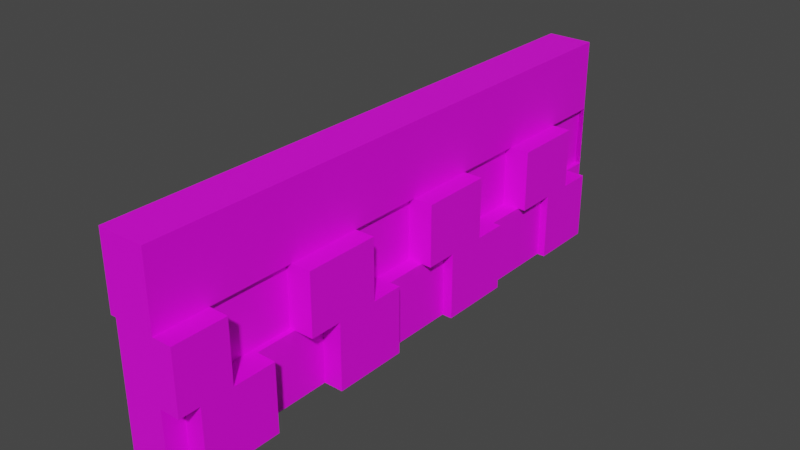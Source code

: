 # Source: BridgeFency2.blend  (saved by Blender 3.6.11; exported with 4.5.12 LTS)
import bpy
from mathutils import Matrix  # noqa: F401  (used for matrix-valued properties, if any)

bpy.ops.wm.read_factory_settings(use_empty=True)
scene = bpy.context.scene
scene.name = 'Scene'

# ---- collections
col_collection = bpy.data.collections.new('Collection'); scene.collection.children.link(col_collection)

# ---- images (referenced by path relative to the original .blend; pixels are not part of the script)
import os
ASSET_DIR = os.environ.get("B2B_ASSET_DIR", "")  # directory of the original .blend (textures are referenced by path, not embedded)
HERE = os.path.dirname(os.path.abspath(__file__))  # packed textures are extracted next to this script under _unpacked/

def load_image(name, relpath, width, height, colorspace="sRGB"):
    """Load a texture the original file referenced (path relative to the .blend, or extracted next to this script)."""
    p = next((c for c in (os.path.join(HERE, relpath), os.path.join(ASSET_DIR, relpath)) if relpath and os.path.exists(c)), "")
    if p:
        img = bpy.data.images.load(p, check_existing=True)
        img.name = name
    else:  # same state as the original file: an image datablock whose file is absent (Cycles renders it pink)
        img = bpy.data.images.new(name, width, height)
        img.source = "FILE"
        img.filepath = "//" + (relpath or name)
    img.colorspace_settings.name = colorspace
    return img
img_bridgefency_png_001 = load_image('BridgeFency.png.001', 'BridgeFency.png', 1024, 1024, 'sRGB')

# ---- materials (node trees are filled in below, after node groups)
mat_x = bpy.data.materials.new('材质')
mat_x.use_transparent_shadow = False

# ---- material node trees
mat_x.use_nodes = True; mat_x.node_tree.nodes.clear()
_N = mat_x.node_tree.nodes; _L = mat_x.node_tree.links
n0 = _N.new('ShaderNodeBsdfPrincipled'); n0.name = '原理化BSDF'; n0.location = (10, 300)
n0.distribution = 'GGX'
n0.subsurface_method = 'RANDOM_WALK_SKIN'
n0.inputs[3].default_value = 1.45
n0.inputs[27].default_value = (0.0, 0.0, 0.0, 1.0)
n0.inputs[28].default_value = 1.0
n1 = _N.new('ShaderNodeOutputMaterial'); n1.name = '材质输出'; n1.location = (300, 300)
n2 = _N.new('ShaderNodeTexImage'); n2.name = '图像纹理'; n2.location = (-338, 73)
n2.image = img_bridgefency_png_001
_L.new(n0.outputs[0], n1.inputs[0])
_L.new(n2.outputs[0], n0.inputs[0])
n1.is_active_output = True

# ---- world
world_world = bpy.data.worlds.new('World'); scene.world = world_world
world_world.use_nodes = True; world_world.node_tree.nodes.clear()
_N = world_world.node_tree.nodes; _L = world_world.node_tree.links
n0 = _N.new('ShaderNodeOutputWorld'); n0.name = 'World Output'; n0.location = (300, 300)
n1 = _N.new('ShaderNodeBackground'); n1.name = 'Background'; n1.location = (10, 300)
n1.inputs[0].default_value = (0.05088, 0.05088, 0.05088, 1.0)
_L.new(n1.outputs[0], n0.inputs[0])
n0.is_active_output = True
world_world.color = (0.05088, 0.05088, 0.05088)
world_world.use_sun_shadow = False
world_world.sun_shadow_jitter_overblur = 0.0

# ---- meshes
me_x = bpy.data.meshes.new('立方体')
me_x.from_pydata([(-1.0, -1.0, -1.0), (-1.0, -1.0, 1.0), (-1.0, 1.0, -1.0), (-1.0, 1.0, 1.0), (1.0, -1.0, -1.0), (1.0, -1.0, 1.0), (1.0, 1.0, -1.0), (1.0, 1.0, 1.0), (-1.0, -0.2849, -1.0), (-1.0, -0.2849, 1.0), (1.0, -0.2849, -1.0), (1.0, -0.2849, 1.0), (-1.0, -1.0, -0.815), (-1.0, 1.0, -0.815), (1.0, 1.0, -0.815), (1.0, -1.0, -0.815), (1.0, -0.2849, -0.815), (-1.0, -0.2849, -0.815), (-1.0, -1.0, -0.5194), (-1.0, 1.0, -0.5194), (1.0, 1.0, -0.5194), (1.0, -1.0, -0.5194), (1.0, -0.2849, -0.5194), (-1.0, -0.2849, -0.5194), (-1.0, -1.0, -0.2555), (-1.0, 1.0, -0.2555), (1.0, 1.0, -0.2555), (1.0, -1.0, -0.2555), (1.0, -0.2849, -0.2555), (-1.0, -0.2849, -0.2555), (-1.0, -1.0, 0.01064), (-1.0, 1.0, 0.01064), (1.0, 1.0, 0.01064), (1.0, -1.0, 0.01064), (1.0, -0.2849, 0.01064), (-1.0, -0.2849, 0.01064), (-1.0, -1.0, 0.2681), (-1.0, 1.0, 0.2681), (1.0, 1.0, 0.2681), (1.0, -1.0, 0.2681), (1.0, -0.2849, 0.2681), (-1.0, -0.2849, 0.2681), (-1.0, -1.0, 0.5298), (-1.0, 1.0, 0.5298), (1.0, 1.0, 0.5298), (1.0, -1.0, 0.5298), (1.0, -0.2849, 0.5298), (-1.0, -0.2849, 0.5298), (-1.0, -1.0, 0.7895), (-1.0, 1.0, 0.7895), (1.0, 1.0, 0.7895), (1.0, -1.0, 0.7895), (1.0, -0.2849, 0.7895), (-1.0, -0.2849, 0.7895), (-1.0, 0.3254, 1.0), (1.0, 0.3254, -1.0), (-1.0, 0.3254, -1.0), (1.0, 0.3254, 1.0), (1.0, 0.3254, -0.815), (-1.0, 0.3254, -0.815), (1.0, 0.3254, -0.5194), (-1.0, 0.3254, -0.5194), (1.0, 0.3254, -0.2555), (-1.0, 0.3254, -0.2555), (1.0, 0.3254, 0.01064), (-1.0, 0.3254, 0.01064), (1.0, 0.3254, 0.2681), (-1.0, 0.3254, 0.2681), (1.0, 0.3254, 0.5298), (-1.0, 0.3254, 0.5298), (1.0, 0.3254, 0.7895), (-1.0, 0.3254, 0.7895), (-1.0, 1.0, -0.6648), (1.0, 1.0, -0.6648), (1.0, -1.0, -0.6648), (1.0, -0.2849, -0.6648), (-1.0, -0.2849, -0.6648), (-1.0, -1.0, -0.6648), (-1.0, 0.3254, -0.6648), (1.0, 0.3254, -0.6648), (-1.0, 1.0, -0.9278), (1.0, 1.0, -0.9278), (1.0, -1.0, -0.9278), (1.0, -0.2849, -0.9278), (-1.0, -0.2849, -0.9278), (-1.0, -1.0, -0.9278), (-1.0, 0.3254, -0.9278), (1.0, 0.3254, -0.9278), (-1.0, 1.0, -0.4061), (1.0, 1.0, -0.4061), (1.0, -1.0, -0.4061), (1.0, -0.2849, -0.4061), (-1.0, -0.2849, -0.4061), (-1.0, -1.0, -0.4061), (-1.0, 0.3254, -0.4061), (1.0, 0.3254, -0.4061), (-1.0, 1.0, -0.1411), (1.0, 1.0, -0.1411), (1.0, -1.0, -0.1411), (1.0, -0.2849, -0.1411), (-1.0, -0.2849, -0.1411), (-1.0, -1.0, -0.1411), (-1.0, 0.3254, -0.1411), (1.0, 0.3254, -0.1411), (-1.0, 1.0, 0.1243), (1.0, 1.0, 0.1243), (1.0, -1.0, 0.1243), (1.0, -0.2849, 0.1243), (-1.0, -0.2849, 0.1243), (-1.0, -1.0, 0.1243), (-1.0, 0.3254, 0.1243), (1.0, 0.3254, 0.1243), (-1.0, 1.0, 0.3854), (1.0, 1.0, 0.3854), (1.0, -1.0, 0.3854), (1.0, -0.2849, 0.3854), (-1.0, -0.2849, 0.3854), (-1.0, -1.0, 0.3854), (-1.0, 0.3254, 0.3854), (1.0, 0.3254, 0.3854), (-1.0, 1.0, 0.6755), (1.0, 1.0, 0.6755), (1.0, -1.0, 0.6755), (1.0, -0.2849, 0.6755), (-1.0, -0.2849, 0.6755), (-1.0, -1.0, 0.6755), (-1.0, 0.3254, 0.6755), (1.0, 0.3254, 0.6755), (-1.0, -1.0, 0.9084), (-1.0, 1.0, 0.9084), (1.0, 1.0, 0.9084), (1.0, -1.0, 0.9084), (1.0, -0.2849, 0.9084), (-1.0, -0.2849, 0.9084), (1.0, 0.3254, 0.9084), (-1.0, 0.3254, 0.9084), (-1.281, -0.2849, -1.0), (-1.281, -1.0, -1.0), (-1.281, -1.0, 0.9084), (-1.281, -1.0, 1.0), (-1.281, -0.2849, 1.0), (-1.281, -0.2849, -0.9278), (-1.281, -1.0, -0.9278), (-1.281, -1.0, -0.815), (-1.281, -0.2849, -0.6648), (-1.281, -0.2849, -0.815), (-1.281, -1.0, -0.6648), (-1.281, -1.0, -0.5194), (-1.281, -0.2849, -0.4061), (-1.281, -0.2849, -0.5194), (-1.281, -1.0, -0.4061), (-1.281, -1.0, -0.2555), (-1.281, -0.2849, -0.1411), (-1.281, -0.2849, -0.2555), (-1.281, -1.0, -0.1411), (-1.281, -1.0, 0.01064), (-1.281, -0.2849, 0.1243), (-1.281, -0.2849, 0.01064), (-1.281, -1.0, 0.1243), (-1.281, -1.0, 0.2681), (-1.281, -0.2849, 0.3854), (-1.281, -0.2849, 0.2681), (-1.281, -1.0, 0.3854), (-1.281, -1.0, 0.5298), (-1.281, -0.2849, 0.6755), (-1.281, -0.2849, 0.5298), (-1.281, -1.0, 0.6755), (-1.281, -1.0, 0.7895), (-1.281, -0.2849, 0.9084), (-1.281, -0.2849, 0.7895), (1.138, -0.2849, -0.9278), (1.138, -0.2849, -1.0), (1.138, 1.0, -0.6648), (1.138, 1.0, -0.815), (1.138, 0.3254, -0.815), (1.138, -0.2849, -0.815), (1.138, -0.2849, -0.4061), (1.138, -0.2849, -0.5194), (1.138, 0.3254, -0.5194), (1.138, 1.0, -0.1411), (1.138, 1.0, -0.2555), (1.138, 0.3254, -0.2555), (1.138, -0.2849, -0.2555), (1.138, -0.2849, 0.1243), (1.138, -0.2849, 0.01064), (1.138, 0.3254, 0.01064), (1.138, 1.0, 0.3854), (1.138, 1.0, 0.2681), (1.138, 0.3254, 0.2681), (1.138, -0.2849, 0.2681), (1.138, -0.2849, 0.6755), (1.138, -0.2849, 0.5298), (1.138, 0.3254, 0.5298), (1.138, 1.0, 0.9084), (1.138, 1.0, 0.7895), (1.138, 0.3254, 0.7895), (1.138, -0.2849, 0.7895), (1.138, 0.3254, -1.0), (1.138, 0.3254, 0.6755), (1.138, 0.3254, 0.3854), (1.138, 0.3254, 0.1243), (1.138, 0.3254, -0.1411), (1.138, 0.3254, -0.4061), (1.138, 0.3254, -0.6648), (1.138, 0.3254, -0.9278), (1.138, 0.3254, 0.9084), (1.138, 1.0, -0.9278), (1.138, 1.0, -0.4061), (1.138, 1.0, 0.1243), (1.138, 1.0, 0.6755), (0.8958, 0.3254, 1.0), (0.8958, -0.2849, 1.0), (0.8958, -0.2849, -0.6648), (0.8958, -0.2849, -0.815), (0.8958, 0.3254, -0.815), (0.8958, 0.3254, -0.5194), (0.8958, -0.2849, -0.5194), (0.8958, -0.2849, -0.1411), (0.8958, -0.2849, -0.2555), (0.8958, 0.3254, -0.2555), (0.8958, 0.3254, 0.01064), (0.8958, -0.2849, 0.01064), (0.8958, -0.2849, 0.3854), (0.8958, -0.2849, 0.2681), (0.8958, 0.3254, 0.2681), (0.8958, 0.3254, 0.5298), (0.8958, -0.2849, 0.5298), (0.8958, -0.2849, 0.9084), (0.8958, -0.2849, 0.7895), (0.8958, 0.3254, 0.7895), (0.8958, 0.3254, 0.3854), (0.8958, 0.3254, -0.1411), (0.8958, 0.3254, -0.6648), (0.8958, 0.3254, 0.9084), (1.974, -0.2849, -0.9278), (1.974, -0.2849, -1.0), (1.974, 1.0, -0.6648), (1.974, 1.0, -0.815), (1.974, 0.3254, -0.815), (1.974, -0.2849, -0.815), (1.974, -0.2849, -0.4061), (1.974, -0.2849, -0.5194), (1.974, 0.3254, -0.5194), (1.974, 1.0, -0.1411), (1.974, 1.0, -0.2555), (1.974, 0.3254, -0.2555), (1.974, -0.2849, -0.2555), (1.974, -0.2849, 0.1243), (1.974, -0.2849, 0.01064), (1.974, 0.3254, 0.01064), (1.974, 1.0, 0.3854), (1.974, 1.0, 0.2681), (1.974, 0.3254, 0.2681), (1.974, -0.2849, 0.2681), (1.974, -0.2849, 0.6755), (1.974, -0.2849, 0.5298), (1.974, 0.3254, 0.5298), (1.974, 1.0, 0.9084), (1.974, 1.0, 0.7895), (1.974, 0.3254, 0.7895), (1.974, -0.2849, 0.7895), (1.974, 0.3254, -1.0), (1.974, 0.3254, 0.6755), (1.974, 0.3254, 0.3854), (1.974, 0.3254, 0.1243), (1.974, 0.3254, -0.1411), (1.974, 0.3254, -0.4061), (1.974, 0.3254, -0.6648), (1.974, 0.3254, -0.9278), (1.974, 0.3254, 0.9084), (1.974, 1.0, -0.9278), (1.974, 1.0, -0.4061), (1.974, 1.0, 0.1243), (1.974, 1.0, 0.6755), (0.7239, 0.3254, 1.0), (0.7239, -0.2849, 1.0), (0.7239, -0.2849, -0.6648), (0.7239, -0.2849, -0.815), (0.7239, 0.3254, -0.815), (0.7239, 0.3254, -0.5194), (0.7239, -0.2849, -0.5194), (0.7239, -0.2849, -0.1411), (0.7239, -0.2849, -0.2555), (0.7239, 0.3254, -0.2555), (0.7239, 0.3254, 0.01064), (0.7239, -0.2849, 0.01064), (0.7239, -0.2849, 0.3854), (0.7239, -0.2849, 0.2681), (0.7239, 0.3254, 0.2681), (0.7239, 0.3254, 0.5298), (0.7239, -0.2849, 0.5298), (0.7239, -0.2849, 0.9084), (0.7239, -0.2849, 0.7895), (0.7239, 0.3254, 0.7895), (0.7239, 0.3254, 0.3854), (0.7239, 0.3254, -0.1411), (0.7239, 0.3254, -0.6648), (0.7239, 0.3254, 0.9084), (1.464, 1.0, 0.1243), (1.464, 1.0, 0.01064), (1.464, 0.3254, 0.01064), (1.464, 0.3254, 0.1243), (1.464, 1.0, -0.1411), (1.464, 0.3254, -0.1411), (1.577, 1.0, 0.6755), (1.577, 1.0, 0.5298), (1.577, 0.3254, 0.5298), (1.577, 0.3254, 0.6755), (1.577, 1.0, 0.3854), (1.577, 0.3254, 0.3854)], [], [(135, 54, 3, 129), (129, 3, 7, 130), (132, 11, 5, 131), (131, 5, 1, 128), (8, 10, 4, 0), (11, 9, 1, 5), (57, 54, 9, 11), (56, 55, 10, 8), (132, 52, 228, 227), (9, 133, 168, 140), (29, 92, 148, 153), (134, 70, 195, 205), (82, 15, 12, 85), (83, 16, 15, 82), (80, 13, 14, 81), (86, 59, 13, 80), (128, 1, 139, 138), (58, 79, 232, 214), (74, 21, 18, 77), (75, 22, 21, 74), (72, 19, 20, 73), (78, 61, 19, 72), (109, 36, 159, 158), (55, 87, 204, 197), (90, 27, 24, 93), (91, 28, 27, 90), (88, 25, 26, 89), (94, 63, 25, 88), (0, 85, 142, 137), (66, 119, 230, 224), (98, 33, 30, 101), (99, 34, 33, 98), (96, 31, 32, 97), (102, 65, 31, 96), (8, 0, 137, 136), (28, 91, 176, 182), (106, 39, 36, 109), (107, 40, 39, 106), (104, 37, 38, 105), (110, 67, 37, 104), (42, 125, 166, 163), (28, 62, 219, 218), (114, 45, 42, 117), (115, 46, 45, 114), (112, 43, 44, 113), (118, 69, 43, 112), (1, 9, 140, 139), (73, 79, 203, 172), (122, 51, 48, 125), (123, 52, 51, 122), (120, 49, 50, 121), (126, 71, 49, 120), (124, 53, 71, 126), (58, 16, 175, 174), (116, 47, 69, 118), (119, 113, 308, 309), (108, 41, 67, 110), (50, 130, 193, 194), (100, 35, 65, 102), (111, 64, 300, 301), (92, 29, 63, 94), (113, 119, 199, 186), (76, 23, 61, 78), (73, 20, 60, 79), (84, 17, 59, 86), (79, 58, 174, 203), (130, 7, 57, 134), (2, 6, 55, 56), (7, 3, 54, 57), (133, 9, 54, 135), (22, 60, 178, 177), (17, 76, 78, 59), (59, 78, 72, 13), (13, 72, 73, 14), (16, 75, 74, 15), (15, 74, 77, 12), (79, 60, 215, 232), (117, 42, 163, 162), (6, 81, 87, 55), (8, 84, 86, 56), (56, 86, 80, 2), (2, 80, 81, 6), (10, 83, 82, 4), (4, 82, 85, 0), (89, 26, 180, 207), (17, 84, 141, 145), (20, 89, 95, 60), (23, 92, 94, 61), (61, 94, 88, 19), (19, 88, 89, 20), (22, 91, 90, 21), (21, 90, 93, 18), (16, 83, 170, 175), (53, 124, 164, 169), (10, 55, 197, 171), (29, 100, 102, 63), (63, 102, 96, 25), (25, 96, 97, 26), (28, 99, 98, 27), (27, 98, 101, 24), (134, 57, 210, 233), (76, 17, 145, 144), (64, 103, 303, 300), (35, 108, 110, 65), (65, 110, 104, 31), (31, 104, 105, 32), (34, 107, 106, 33), (33, 106, 109, 30), (52, 123, 190, 196), (125, 48, 167, 166), (111, 105, 208, 200), (41, 116, 118, 67), (67, 118, 112, 37), (37, 112, 113, 38), (40, 115, 114, 39), (39, 114, 117, 36), (34, 99, 217, 221), (12, 77, 146, 143), (113, 44, 305, 308), (47, 124, 126, 69), (69, 126, 120, 43), (43, 120, 121, 44), (46, 123, 122, 45), (45, 122, 125, 42), (62, 28, 182, 181), (48, 128, 138, 167), (53, 133, 135, 71), (60, 95, 202, 178), (36, 117, 162, 159), (68, 46, 226, 225), (51, 131, 128, 48), (52, 132, 131, 51), (49, 129, 130, 50), (71, 135, 129, 49), (138, 139, 140, 168), (142, 143, 145, 141), (146, 147, 149, 144), (150, 151, 153, 148), (154, 155, 157, 152), (158, 159, 161, 156), (162, 163, 165, 160), (166, 167, 169, 164), (143, 146, 144, 145), (137, 142, 141, 136), (147, 150, 148, 149), (151, 154, 152, 153), (155, 158, 156, 157), (159, 162, 160, 161), (163, 166, 164, 165), (167, 138, 168, 169), (101, 30, 155, 154), (18, 93, 150, 147), (133, 53, 169, 168), (93, 24, 151, 150), (35, 100, 152, 157), (124, 47, 165, 164), (77, 18, 147, 146), (24, 101, 154, 151), (84, 8, 136, 141), (116, 41, 161, 160), (85, 12, 143, 142), (41, 108, 156, 161), (108, 35, 157, 156), (30, 109, 158, 155), (100, 29, 153, 152), (47, 116, 160, 165), (23, 76, 144, 149), (92, 23, 149, 148), (201, 181, 245, 265), (187, 186, 250, 251), (198, 209, 273, 262), (185, 200, 264, 249), (182, 176, 240, 246), (184, 185, 249, 248), (199, 188, 252, 263), (207, 180, 244, 271), (183, 184, 248, 247), (196, 190, 254, 260), (192, 198, 262, 256), (181, 182, 246, 245), (209, 194, 258, 273), (204, 206, 270, 268), (180, 179, 243, 244), (186, 199, 263, 250), (68, 127, 198, 192), (127, 121, 209, 198), (38, 113, 186, 187), (87, 81, 206, 204), (123, 46, 191, 190), (105, 38, 187, 208), (119, 66, 188, 199), (83, 10, 171, 170), (70, 52, 196, 195), (95, 89, 207, 202), (26, 97, 179, 180), (40, 107, 183, 189), (130, 134, 205, 193), (64, 111, 200, 185), (107, 34, 184, 183), (46, 68, 192, 191), (66, 40, 189, 188), (97, 103, 201, 179), (103, 62, 181, 201), (14, 73, 172, 173), (121, 50, 194, 209), (91, 22, 177, 176), (34, 64, 185, 184), (81, 14, 173, 206), (219, 231, 295, 283), (231, 220, 284, 295), (218, 219, 283, 282), (224, 230, 294, 288), (221, 217, 281, 285), (217, 218, 282, 281), (233, 210, 274, 297), (228, 229, 293, 292), (57, 11, 211, 210), (46, 115, 222, 226), (40, 66, 224, 223), (75, 16, 213, 212), (60, 22, 216, 215), (22, 75, 212, 216), (103, 64, 220, 231), (70, 134, 233, 229), (52, 70, 229, 228), (62, 103, 231, 219), (99, 28, 218, 217), (64, 34, 221, 220), (11, 132, 227, 211), (16, 58, 214, 213), (119, 68, 225, 230), (115, 40, 223, 222), (268, 238, 239, 234), (266, 245, 246, 240), (264, 252, 253, 247), (262, 259, 260, 254), (273, 258, 259, 262), (272, 251, 252, 264), (271, 244, 245, 266), (270, 237, 238, 268), (237, 236, 267, 238), (261, 268, 234, 235), (242, 266, 240, 241), (244, 243, 265, 245), (249, 264, 247, 248), (251, 250, 263, 252), (256, 262, 254, 255), (258, 257, 269, 259), (188, 189, 253, 252), (202, 207, 271, 266), (178, 202, 266, 242), (193, 205, 269, 257), (190, 191, 255, 254), (203, 174, 238, 267), (191, 192, 256, 255), (179, 201, 265, 243), (197, 204, 268, 261), (194, 193, 257, 258), (208, 187, 251, 272), (170, 171, 235, 234), (205, 195, 259, 269), (195, 196, 260, 259), (189, 183, 247, 253), (173, 172, 236, 237), (172, 203, 267, 236), (171, 197, 261, 235), (174, 175, 239, 238), (206, 173, 237, 270), (200, 208, 272, 264), (176, 177, 241, 240), (175, 170, 234, 239), (177, 178, 242, 241), (297, 274, 275, 291), (296, 279, 280, 276), (295, 284, 285, 281), (294, 289, 290, 286), (278, 296, 276, 277), (283, 295, 281, 282), (288, 294, 286, 287), (293, 297, 291, 292), (220, 221, 285, 284), (214, 232, 296, 278), (222, 223, 287, 286), (226, 222, 286, 290), (210, 211, 275, 274), (229, 233, 297, 293), (223, 224, 288, 287), (230, 225, 289, 294), (212, 213, 277, 276), (216, 212, 276, 280), (225, 226, 290, 289), (213, 214, 278, 277), (232, 215, 279, 296), (227, 228, 292, 291), (211, 227, 291, 275), (215, 216, 280, 279), (302, 299, 300, 303), (299, 298, 301, 300), (97, 32, 299, 302), (103, 97, 302, 303), (105, 111, 301, 298), (32, 105, 298, 299), (308, 305, 306, 309), (305, 304, 307, 306), (121, 127, 307, 304), (127, 68, 306, 307), (68, 119, 309, 306), (44, 121, 304, 305)])
_uv = me_x.uv_layers.new(name='UV 贴图')
_uv.uv.foreach_set('vector', [0.959, -0.2278, 1.005, -0.2278, 1.005, -0.229, 0.959, -0.229, 0.959, -0.229, 1.005, -0.229, 1.005, 0.02096, 0.959, 0.02096, 0.959, 0.6522, 1.005, 0.6522, 1.005, 1.004, 0.959, 1.004, 0.959, 1.004, 1.005, 1.004, 1.005, 0.7746, 0.959, 0.7746, -0.2423, 0.3445, 0.007716, 0.6522, 0.007716, 1.004, -0.2423, 0.5246, 1.005, 0.6522, 1.255, 0.3445, 1.255, 0.5246, 1.005, 1.004, 1.005, 0.3524, 1.255, 0.1908, 1.255, 0.3445, 1.005, 0.6522, -0.2423, 0.1908, 0.007716, 0.3524, 0.007716, 0.6522, -0.2423, 0.3445, 0.959, 0.6522, 0.8997, 0.6522, 0.8997, 0.6522, 0.959, 0.6522, 1.005, -0.2267, 0.959, -0.2267, 0.959, -0.2267, 1.005, -0.2267, 0.3788, -0.2267, 0.3037, -0.2267, 0.3037, -0.2267, 0.3788, -0.2267, 0.959, 0.3524, 0.8997, 0.3524, 0.8997, 0.3524, 0.959, 0.3524, 0.04371, 1.004, 0.09994, 1.004, 0.09994, 0.7746, 0.04371, 0.7746, 0.04371, 0.6522, 0.09994, 0.6522, 0.09994, 1.004, 0.04371, 1.004, 0.04371, -0.229, 0.09994, -0.229, 0.09994, 0.02096, 0.04371, 0.02096, 0.04371, -0.2278, 0.09994, -0.2278, 0.09994, -0.229, 0.04371, -0.229, 0.959, 0.7746, 1.005, 0.7746, 1.005, 0.7746, 0.959, 0.7746, 0.09994, 0.3524, 0.1748, 0.3524, 0.1748, 0.3524, 0.09994, 0.3524, 0.1748, 1.004, 0.2473, 1.004, 0.2473, 0.7746, 0.1748, 0.7746, 0.1748, 0.6522, 0.2473, 0.6522, 0.2473, 1.004, 0.1748, 1.004, 0.1748, -0.229, 0.2473, -0.229, 0.2473, 0.02096, 0.1748, 0.02096, 0.1748, -0.2278, 0.2473, -0.2278, 0.2473, -0.229, 0.1748, -0.229, 0.5681, 0.7746, 0.6398, 0.7746, 0.6398, 0.7746, 0.5681, 0.7746, 0.007716, 0.3524, 0.04371, 0.3524, 0.04371, 0.3524, 0.007716, 0.3524, 0.3037, 1.004, 0.3788, 1.004, 0.3788, 0.7746, 0.3037, 0.7746, 0.3037, 0.6522, 0.3788, 0.6522, 0.3788, 1.004, 0.3037, 1.004, 0.3037, -0.229, 0.3788, -0.229, 0.3788, 0.02096, 0.3037, 0.02096, 0.3037, -0.2278, 0.3788, -0.2278, 0.3788, -0.229, 0.3037, -0.229, 0.007716, 0.7746, 0.04371, 0.7746, 0.04371, 0.7746, 0.007716, 0.7746, 0.6398, 0.3524, 0.6983, 0.3524, 0.6983, 0.3524, 0.6398, 0.3524, 0.4359, 1.004, 0.5115, 1.004, 0.5115, 0.7746, 0.4359, 0.7746, 0.4359, 0.6522, 0.5115, 0.6522, 0.5115, 1.004, 0.4359, 1.004, 0.4359, -0.229, 0.5115, -0.229, 0.5115, 0.02096, 0.4359, 0.02096, 0.4359, -0.2278, 0.5115, -0.2278, 0.5115, -0.229, 0.4359, -0.229, -0.2423, 0.3445, -0.2423, 0.5246, -0.2423, 0.5246, -0.2423, 0.3445, 0.3788, 0.6522, 0.3037, 0.6522, 0.3037, 0.6522, 0.3788, 0.6522, 0.5681, 1.004, 0.6398, 1.004, 0.6398, 0.7746, 0.5681, 0.7746, 0.5681, 0.6522, 0.6398, 0.6522, 0.6398, 1.004, 0.5681, 1.004, 0.5681, -0.229, 0.6398, -0.229, 0.6398, 0.02096, 0.5681, 0.02096, 0.5681, -0.2278, 0.6398, -0.2278, 0.6398, -0.229, 0.5681, -0.229, 0.7702, 0.7746, 0.8429, 0.7746, 0.8429, 0.7746, 0.7702, 0.7746, 0.3788, 0.6522, 0.3788, 0.3524, 0.3788, 0.3524, 0.3788, 0.6522, 0.6983, 1.004, 0.7702, 1.004, 0.7702, 0.7746, 0.6983, 0.7746, 0.6983, 0.6522, 0.7702, 0.6522, 0.7702, 1.004, 0.6983, 1.004, 0.6983, -0.229, 0.7702, -0.229, 0.7702, 0.02096, 0.6983, 0.02096, 0.6983, -0.2278, 0.7702, -0.2278, 0.7702, -0.229, 0.6983, -0.229, 1.255, 0.5246, 1.255, 0.3445, 1.255, 0.3445, 1.255, 0.5246, 0.1748, 0.02096, 0.1748, 0.3524, 0.1748, 0.3524, 0.1748, 0.02096, 0.8429, 1.004, 0.8997, 1.004, 0.8997, 0.7746, 0.8429, 0.7746, 0.8429, 0.6522, 0.8997, 0.6522, 0.8997, 1.004, 0.8429, 1.004, 0.8429, -0.229, 0.8997, -0.229, 0.8997, 0.02096, 0.8429, 0.02096, 0.8429, -0.2278, 0.8997, -0.2278, 0.8997, -0.229, 0.8429, -0.229, 0.8429, -0.2267, 0.8997, -0.2267, 0.8997, -0.2278, 0.8429, -0.2278, 0.09994, 0.3524, 0.09994, 0.6522, 0.09994, 0.6522, 0.09994, 0.3524, 0.6983, -0.2267, 0.7702, -0.2267, 0.7702, -0.2278, 0.6983, -0.2278, 0.6983, 0.3524, 0.6983, 0.02096, 0.6983, 0.02096, 0.6983, 0.3524, 0.5681, -0.2267, 0.6398, -0.2267, 0.6398, -0.2278, 0.5681, -0.2278, 0.8997, 0.02096, 0.959, 0.02096, 0.959, 0.02096, 0.8997, 0.02096, 0.4359, -0.2267, 0.5115, -0.2267, 0.5115, -0.2278, 0.4359, -0.2278, 0.5681, 0.3524, 0.5115, 0.3524, 0.5115, 0.3524, 0.5681, 0.3524, 0.3037, -0.2267, 0.3788, -0.2267, 0.3788, -0.2278, 0.3037, -0.2278, 0.6983, 0.02096, 0.6983, 0.3524, 0.6983, 0.3524, 0.6983, 0.02096, 0.1748, -0.2267, 0.2473, -0.2267, 0.2473, -0.2278, 0.1748, -0.2278, 0.1748, 0.02096, 0.2473, 0.02096, 0.2473, 0.3524, 0.1748, 0.3524, 0.04371, -0.2267, 0.09994, -0.2267, 0.09994, -0.2278, 0.04371, -0.2278, 0.1748, 0.3524, 0.09994, 0.3524, 0.09994, 0.3524, 0.1748, 0.3524, 0.959, 0.02096, 1.005, 0.02096, 1.005, 0.3524, 0.959, 0.3524, -0.2423, 0.02096, 0.007716, 0.02096, 0.007716, 0.3524, -0.2423, 0.1908, 1.005, 0.02096, 1.255, 0.02096, 1.255, 0.1908, 1.005, 0.3524, 0.959, -0.2267, 1.005, -0.2267, 1.005, -0.2278, 0.959, -0.2278, 0.2473, 0.6522, 0.2473, 0.3524, 0.2473, 0.3524, 0.2473, 0.6522, 0.09994, -0.2267, 0.1748, -0.2267, 0.1748, -0.2278, 0.09994, -0.2278, 0.09994, -0.2278, 0.1748, -0.2278, 0.1748, -0.229, 0.09994, -0.229, 0.09994, -0.229, 0.1748, -0.229, 0.1748, 0.02096, 0.09994, 0.02096, 0.09994, 0.6522, 0.1748, 0.6522, 0.1748, 1.004, 0.09994, 1.004, 0.09994, 1.004, 0.1748, 1.004, 0.1748, 0.7746, 0.09994, 0.7746, 0.1748, 0.3524, 0.2473, 0.3524, 0.2473, 0.3524, 0.1748, 0.3524, 0.6983, 0.7746, 0.7702, 0.7746, 0.7702, 0.7746, 0.6983, 0.7746, 0.007716, 0.02096, 0.04371, 0.02096, 0.04371, 0.3524, 0.007716, 0.3524, 0.007716, -0.2267, 0.04371, -0.2267, 0.04371, -0.2278, 0.007716, -0.2278, 0.007716, -0.2278, 0.04371, -0.2278, 0.04371, -0.229, 0.007716, -0.229, 0.007716, -0.229, 0.04371, -0.229, 0.04371, 0.02096, 0.007716, 0.02096, 0.007716, 0.6522, 0.04371, 0.6522, 0.04371, 1.004, 0.007716, 1.004, 0.007716, 1.004, 0.04371, 1.004, 0.04371, 0.7746, 0.007716, 0.7746, 0.3037, 0.02096, 0.3788, 0.02096, 0.3788, 0.02096, 0.3037, 0.02096, 0.09994, -0.2267, 0.04371, -0.2267, 0.04371, -0.2267, 0.09994, -0.2267, 0.2473, 0.02096, 0.3037, 0.02096, 0.3037, 0.3524, 0.2473, 0.3524, 0.2473, -0.2267, 0.3037, -0.2267, 0.3037, -0.2278, 0.2473, -0.2278, 0.2473, -0.2278, 0.3037, -0.2278, 0.3037, -0.229, 0.2473, -0.229, 0.2473, -0.229, 0.3037, -0.229, 0.3037, 0.02096, 0.2473, 0.02096, 0.2473, 0.6522, 0.3037, 0.6522, 0.3037, 1.004, 0.2473, 1.004, 0.2473, 1.004, 0.3037, 1.004, 0.3037, 0.7746, 0.2473, 0.7746, 0.09994, 0.6522, 0.04371, 0.6522, 0.04371, 0.6522, 0.09994, 0.6522, 0.8997, -0.2267, 0.8429, -0.2267, 0.8429, -0.2267, 0.8997, -0.2267, 0.007716, 0.6522, 0.007716, 0.3524, 0.007716, 0.3524, 0.007716, 0.6522, 0.3788, -0.2267, 0.4359, -0.2267, 0.4359, -0.2278, 0.3788, -0.2278, 0.3788, -0.2278, 0.4359, -0.2278, 0.4359, -0.229, 0.3788, -0.229, 0.3788, -0.229, 0.4359, -0.229, 0.4359, 0.02096, 0.3788, 0.02096, 0.3788, 0.6522, 0.4359, 0.6522, 0.4359, 1.004, 0.3788, 1.004, 0.3788, 1.004, 0.4359, 1.004, 0.4359, 0.7746, 0.3788, 0.7746, 0.959, 0.3524, 1.005, 0.3524, 1.005, 0.3524, 0.959, 0.3524, 0.1748, -0.2267, 0.09994, -0.2267, 0.09994, -0.2267, 0.1748, -0.2267, 0.5115, 0.3524, 0.4359, 0.3524, 0.4359, 0.3524, 0.5115, 0.3524, 0.5115, -0.2267, 0.5681, -0.2267, 0.5681, -0.2278, 0.5115, -0.2278, 0.5115, -0.2278, 0.5681, -0.2278, 0.5681, -0.229, 0.5115, -0.229, 0.5115, -0.229, 0.5681, -0.229, 0.5681, 0.02096, 0.5115, 0.02096, 0.5115, 0.6522, 0.5681, 0.6522, 0.5681, 1.004, 0.5115, 1.004, 0.5115, 1.004, 0.5681, 1.004, 0.5681, 0.7746, 0.5115, 0.7746, 0.8997, 0.6522, 0.8429, 0.6522, 0.8429, 0.6522, 0.8997, 0.6522, 0.8429, 0.7746, 0.8997, 0.7746, 0.8997, 0.7746, 0.8429, 0.7746, 0.5681, 0.3524, 0.5681, 0.02096, 0.5681, 0.02096, 0.5681, 0.3524, 0.6398, -0.2267, 0.6983, -0.2267, 0.6983, -0.2278, 0.6398, -0.2278, 0.6398, -0.2278, 0.6983, -0.2278, 0.6983, -0.229, 0.6398, -0.229, 0.6398, -0.229, 0.6983, -0.229, 0.6983, 0.02096, 0.6398, 0.02096, 0.6398, 0.6522, 0.6983, 0.6522, 0.6983, 1.004, 0.6398, 1.004, 0.6398, 1.004, 0.6983, 1.004, 0.6983, 0.7746, 0.6398, 0.7746, 0.5115, 0.6522, 0.4359, 0.6522, 0.4359, 0.6522, 0.5115, 0.6522, 0.09994, 0.7746, 0.1748, 0.7746, 0.1748, 0.7746, 0.09994, 0.7746, 0.6983, 0.02096, 0.7702, 0.02096, 0.7702, 0.02096, 0.6983, 0.02096, 0.7702, -0.2267, 0.8429, -0.2267, 0.8429, -0.2278, 0.7702, -0.2278, 0.7702, -0.2278, 0.8429, -0.2278, 0.8429, -0.229, 0.7702, -0.229, 0.7702, -0.229, 0.8429, -0.229, 0.8429, 0.02096, 0.7702, 0.02096, 0.7702, 0.6522, 0.8429, 0.6522, 0.8429, 1.004, 0.7702, 1.004, 0.7702, 1.004, 0.8429, 1.004, 0.8429, 0.7746, 0.7702, 0.7746, 0.3788, 0.3524, 0.3788, 0.6522, 0.3788, 0.6522, 0.3788, 0.3524, 0.8997, 0.7746, 0.959, 0.7746, 0.959, 0.7746, 0.8997, 0.7746, 0.8997, -0.2267, 0.959, -0.2267, 0.959, -0.2278, 0.8997, -0.2278, 0.2473, 0.3524, 0.3037, 0.3524, 0.3037, 0.3524, 0.2473, 0.3524, 0.6398, 0.7746, 0.6983, 0.7746, 0.6983, 0.7746, 0.6398, 0.7746, 0.7702, 0.3524, 0.7702, 0.6522, 0.7702, 0.6522, 0.7702, 0.3524, 0.8997, 1.004, 0.959, 1.004, 0.959, 0.7746, 0.8997, 0.7746, 0.8997, 0.6522, 0.959, 0.6522, 0.959, 1.004, 0.8997, 1.004, 0.8997, -0.229, 0.959, -0.229, 0.959, 0.02096, 0.8997, 0.02096, 0.8997, -0.2278, 0.959, -0.2278, 0.959, -0.229, 0.8997, -0.229, 0.959, -0.2254, 1.005, -0.2254, 1.005, -0.2267, 0.959, -0.2267, 0.04371, -0.2254, 0.09994, -0.2254, 0.09994, -0.2267, 0.04371, -0.2267, 0.1748, -0.2254, 0.2473, -0.2254, 0.2473, -0.2267, 0.1748, -0.2267, 0.3037, -0.2254, 0.3788, -0.2254, 0.3788, -0.2267, 0.3037, -0.2267, 0.4359, -0.2254, 0.5115, -0.2254, 0.5115, -0.2267, 0.4359, -0.2267, 0.5681, -0.2254, 0.6398, -0.2254, 0.6398, -0.2267, 0.5681, -0.2267, 0.6983, -0.2254, 0.7702, -0.2254, 0.7702, -0.2267, 0.6983, -0.2267, 0.8429, -0.2254, 0.8997, -0.2254, 0.8997, -0.2267, 0.8429, -0.2267, 0.09994, -0.2254, 0.1748, -0.2254, 0.1748, -0.2267, 0.09994, -0.2267, 0.007716, -0.2254, 0.04371, -0.2254, 0.04371, -0.2267, 0.007716, -0.2267, 0.2473, -0.2254, 0.3037, -0.2254, 0.3037, -0.2267, 0.2473, -0.2267, 0.3788, -0.2254, 0.4359, -0.2254, 0.4359, -0.2267, 0.3788, -0.2267, 0.5115, -0.2254, 0.5681, -0.2254, 0.5681, -0.2267, 0.5115, -0.2267, 0.6398, -0.2254, 0.6983, -0.2254, 0.6983, -0.2267, 0.6398, -0.2267, 0.7702, -0.2254, 0.8429, -0.2254, 0.8429, -0.2267, 0.7702, -0.2267, 0.8997, -0.2254, 0.959, -0.2254, 0.959, -0.2267, 0.8997, -0.2267, 0.4359, 0.7746, 0.5115, 0.7746, 0.5115, 0.7746, 0.4359, 0.7746, 0.2473, 0.7746, 0.3037, 0.7746, 0.3037, 0.7746, 0.2473, 0.7746, 0.959, -0.2267, 0.8997, -0.2267, 0.8997, -0.2267, 0.959, -0.2267, 0.3037, 0.7746, 0.3788, 0.7746, 0.3788, 0.7746, 0.3037, 0.7746, 0.5115, -0.2267, 0.4359, -0.2267, 0.4359, -0.2267, 0.5115, -0.2267, 0.8429, -0.2267, 0.7702, -0.2267, 0.7702, -0.2267, 0.8429, -0.2267, 0.1748, 0.7746, 0.2473, 0.7746, 0.2473, 0.7746, 0.1748, 0.7746, 0.3788, 0.7746, 0.4359, 0.7746, 0.4359, 0.7746, 0.3788, 0.7746, 0.04371, -0.2267, 0.007716, -0.2267, 0.007716, -0.2267, 0.04371, -0.2267, 0.6983, -0.2267, 0.6398, -0.2267, 0.6398, -0.2267, 0.6983, -0.2267, 0.04371, 0.7746, 0.09994, 0.7746, 0.09994, 0.7746, 0.04371, 0.7746, 0.6398, -0.2267, 0.5681, -0.2267, 0.5681, -0.2267, 0.6398, -0.2267, 0.5681, -0.2267, 0.5115, -0.2267, 0.5115, -0.2267, 0.5681, -0.2267, 0.5115, 0.7746, 0.5681, 0.7746, 0.5681, 0.7746, 0.5115, 0.7746, 0.4359, -0.2267, 0.3788, -0.2267, 0.3788, -0.2267, 0.4359, -0.2267, 0.7702, -0.2267, 0.6983, -0.2267, 0.6983, -0.2267, 0.7702, -0.2267, 0.2473, -0.2267, 0.1748, -0.2267, 0.1748, -0.2267, 0.2473, -0.2267, 0.3037, -0.2267, 0.2473, -0.2267, 0.2473, -0.2267, 0.3037, -0.2267, 0.4359, 0.3524, 0.3788, 0.3524, 0.3788, 0.3524, 0.4359, 0.3524, 0.6398, 0.02096, 0.6983, 0.02096, 0.6983, 0.02096, 0.6398, 0.02096, 0.8429, 0.3524, 0.8429, 0.02096, 0.8429, 0.02096, 0.8429, 0.3524, 0.5115, 0.3524, 0.5681, 0.3524, 0.5681, 0.3524, 0.5115, 0.3524, 0.3788, 0.6522, 0.3037, 0.6522, 0.3037, 0.6522, 0.3788, 0.6522, 0.5115, 0.6522, 0.5115, 0.3524, 0.5115, 0.3524, 0.5115, 0.6522, 0.6983, 0.3524, 0.6398, 0.3524, 0.6398, 0.3524, 0.6983, 0.3524, 0.3037, 0.02096, 0.3788, 0.02096, 0.3788, 0.02096, 0.3037, 0.02096, 0.5681, 0.6522, 0.5115, 0.6522, 0.5115, 0.6522, 0.5681, 0.6522, 0.8997, 0.6522, 0.8429, 0.6522, 0.8429, 0.6522, 0.8997, 0.6522, 0.7702, 0.3524, 0.8429, 0.3524, 0.8429, 0.3524, 0.7702, 0.3524, 0.3788, 0.3524, 0.3788, 0.6522, 0.3788, 0.6522, 0.3788, 0.3524, 0.8429, 0.02096, 0.8997, 0.02096, 0.8997, 0.02096, 0.8429, 0.02096, 0.04371, 0.3524, 0.04371, 0.02096, 0.04371, 0.02096, 0.04371, 0.3524, 0.3788, 0.02096, 0.4359, 0.02096, 0.4359, 0.02096, 0.3788, 0.02096, 0.6983, 0.02096, 0.6983, 0.3524, 0.6983, 0.3524, 0.6983, 0.02096, 0.7702, 0.3524, 0.8429, 0.3524, 0.8429, 0.3524, 0.7702, 0.3524, 0.8429, 0.3524, 0.8429, 0.02096, 0.8429, 0.02096, 0.8429, 0.3524, 0.6398, 0.02096, 0.6983, 0.02096, 0.6983, 0.02096, 0.6398, 0.02096, 0.04371, 0.3524, 0.04371, 0.02096, 0.04371, 0.02096, 0.04371, 0.3524, 0.8429, 0.6522, 0.7702, 0.6522, 0.7702, 0.6522, 0.8429, 0.6522, 0.5681, 0.02096, 0.6398, 0.02096, 0.6398, 0.02096, 0.5681, 0.02096, 0.6983, 0.3524, 0.6398, 0.3524, 0.6398, 0.3524, 0.6983, 0.3524, 0.04371, 0.6522, 0.007716, 0.6522, 0.007716, 0.6522, 0.04371, 0.6522, 0.8997, 0.3524, 0.8997, 0.6522, 0.8997, 0.6522, 0.8997, 0.3524, 0.3037, 0.3524, 0.3037, 0.02096, 0.3037, 0.02096, 0.3037, 0.3524, 0.3788, 0.02096, 0.4359, 0.02096, 0.4359, 0.02096, 0.3788, 0.02096, 0.6398, 0.6522, 0.5681, 0.6522, 0.5681, 0.6522, 0.6398, 0.6522, 0.959, 0.02096, 0.959, 0.3524, 0.959, 0.3524, 0.959, 0.02096, 0.5115, 0.3524, 0.5681, 0.3524, 0.5681, 0.3524, 0.5115, 0.3524, 0.5681, 0.6522, 0.5115, 0.6522, 0.5115, 0.6522, 0.5681, 0.6522, 0.7702, 0.6522, 0.7702, 0.3524, 0.7702, 0.3524, 0.7702, 0.6522, 0.6398, 0.3524, 0.6398, 0.6522, 0.6398, 0.6522, 0.6398, 0.3524, 0.4359, 0.02096, 0.4359, 0.3524, 0.4359, 0.3524, 0.4359, 0.02096, 0.4359, 0.3524, 0.3788, 0.3524, 0.3788, 0.3524, 0.4359, 0.3524, 0.09994, 0.02096, 0.1748, 0.02096, 0.1748, 0.02096, 0.09994, 0.02096, 0.8429, 0.02096, 0.8997, 0.02096, 0.8997, 0.02096, 0.8429, 0.02096, 0.3037, 0.6522, 0.2473, 0.6522, 0.2473, 0.6522, 0.3037, 0.6522, 0.5115, 0.6522, 0.5115, 0.3524, 0.5115, 0.3524, 0.5115, 0.6522, 0.04371, 0.02096, 0.09994, 0.02096, 0.09994, 0.02096, 0.04371, 0.02096, 0.3788, 0.3524, 0.4359, 0.3524, 0.4359, 0.3524, 0.3788, 0.3524, 0.4359, 0.3524, 0.5115, 0.3524, 0.5115, 0.3524, 0.4359, 0.3524, 0.3788, 0.6522, 0.3788, 0.3524, 0.3788, 0.3524, 0.3788, 0.6522, 0.6398, 0.3524, 0.6983, 0.3524, 0.6983, 0.3524, 0.6398, 0.3524, 0.5115, 0.6522, 0.4359, 0.6522, 0.4359, 0.6522, 0.5115, 0.6522, 0.4359, 0.6522, 0.3788, 0.6522, 0.3788, 0.6522, 0.4359, 0.6522, 0.959, 0.3524, 1.005, 0.3524, 1.005, 0.3524, 0.959, 0.3524, 0.8997, 0.6522, 0.8997, 0.3524, 0.8997, 0.3524, 0.8997, 0.6522, 1.005, 0.3524, 1.005, 0.6522, 1.005, 0.6522, 1.005, 0.3524, 0.7702, 0.6522, 0.6983, 0.6522, 0.6983, 0.6522, 0.7702, 0.6522, 0.6398, 0.6522, 0.6398, 0.3524, 0.6398, 0.3524, 0.6398, 0.6522, 0.1748, 0.6522, 0.09994, 0.6522, 0.09994, 0.6522, 0.1748, 0.6522, 0.2473, 0.3524, 0.2473, 0.6522, 0.2473, 0.6522, 0.2473, 0.3524, 0.2473, 0.6522, 0.1748, 0.6522, 0.1748, 0.6522, 0.2473, 0.6522, 0.4359, 0.3524, 0.5115, 0.3524, 0.5115, 0.3524, 0.4359, 0.3524, 0.8997, 0.3524, 0.959, 0.3524, 0.959, 0.3524, 0.8997, 0.3524, 0.8997, 0.6522, 0.8997, 0.3524, 0.8997, 0.3524, 0.8997, 0.6522, 0.3788, 0.3524, 0.4359, 0.3524, 0.4359, 0.3524, 0.3788, 0.3524, 0.4359, 0.6522, 0.3788, 0.6522, 0.3788, 0.6522, 0.4359, 0.6522, 0.5115, 0.3524, 0.5115, 0.6522, 0.5115, 0.6522, 0.5115, 0.3524, 1.005, 0.6522, 0.959, 0.6522, 0.959, 0.6522, 1.005, 0.6522, 0.09994, 0.6522, 0.09994, 0.3524, 0.09994, 0.3524, 0.09994, 0.6522, 0.6983, 0.3524, 0.7702, 0.3524, 0.7702, 0.3524, 0.6983, 0.3524, 0.6983, 0.6522, 0.6398, 0.6522, 0.6398, 0.6522, 0.6983, 0.6522, 0.04371, 0.3524, 0.09994, 0.3524, 0.09994, 0.6522, 0.04371, 0.6522, 0.3037, 0.3524, 0.3788, 0.3524, 0.3788, 0.6522, 0.3037, 0.6522, 0.5681, 0.3524, 0.6398, 0.3524, 0.6398, 0.6522, 0.5681, 0.6522, 0.8429, 0.3524, 0.8997, 0.3524, 0.8997, 0.6522, 0.8429, 0.6522, 0.8429, 0.02096, 0.8997, 0.02096, 0.8997, 0.3524, 0.8429, 0.3524, 0.5681, 0.02096, 0.6398, 0.02096, 0.6398, 0.3524, 0.5681, 0.3524, 0.3037, 0.02096, 0.3788, 0.02096, 0.3788, 0.3524, 0.3037, 0.3524, 0.04371, 0.02096, 0.09994, 0.02096, 0.09994, 0.3524, 0.04371, 0.3524, 0.09994, 0.02096, 0.1748, 0.02096, 0.1748, 0.3524, 0.09994, 0.3524, 0.007716, 0.3524, 0.04371, 0.3524, 0.04371, 0.6522, 0.007716, 0.6522, 0.2473, 0.3524, 0.3037, 0.3524, 0.3037, 0.6522, 0.2473, 0.6522, 0.3788, 0.02096, 0.4359, 0.02096, 0.4359, 0.3524, 0.3788, 0.3524, 0.5115, 0.3524, 0.5681, 0.3524, 0.5681, 0.6522, 0.5115, 0.6522, 0.6398, 0.02096, 0.6983, 0.02096, 0.6983, 0.3524, 0.6398, 0.3524, 0.7702, 0.3524, 0.8429, 0.3524, 0.8429, 0.6522, 0.7702, 0.6522, 0.8997, 0.02096, 0.959, 0.02096, 0.959, 0.3524, 0.8997, 0.3524, 0.6398, 0.3524, 0.6398, 0.6522, 0.6398, 0.6522, 0.6398, 0.3524, 0.3037, 0.3524, 0.3037, 0.02096, 0.3037, 0.02096, 0.3037, 0.3524, 0.2473, 0.3524, 0.3037, 0.3524, 0.3037, 0.3524, 0.2473, 0.3524, 0.959, 0.02096, 0.959, 0.3524, 0.959, 0.3524, 0.959, 0.02096, 0.8429, 0.6522, 0.7702, 0.6522, 0.7702, 0.6522, 0.8429, 0.6522, 0.1748, 0.3524, 0.09994, 0.3524, 0.09994, 0.3524, 0.1748, 0.3524, 0.7702, 0.6522, 0.7702, 0.3524, 0.7702, 0.3524, 0.7702, 0.6522, 0.4359, 0.02096, 0.4359, 0.3524, 0.4359, 0.3524, 0.4359, 0.02096, 0.007716, 0.3524, 0.04371, 0.3524, 0.04371, 0.3524, 0.007716, 0.3524, 0.8997, 0.02096, 0.959, 0.02096, 0.959, 0.02096, 0.8997, 0.02096, 0.5681, 0.02096, 0.6398, 0.02096, 0.6398, 0.02096, 0.5681, 0.02096, 0.04371, 0.6522, 0.007716, 0.6522, 0.007716, 0.6522, 0.04371, 0.6522, 0.959, 0.3524, 0.8997, 0.3524, 0.8997, 0.3524, 0.959, 0.3524, 0.8997, 0.3524, 0.8997, 0.6522, 0.8997, 0.6522, 0.8997, 0.3524, 0.6398, 0.6522, 0.5681, 0.6522, 0.5681, 0.6522, 0.6398, 0.6522, 0.09994, 0.02096, 0.1748, 0.02096, 0.1748, 0.02096, 0.09994, 0.02096, 0.1748, 0.02096, 0.1748, 0.3524, 0.1748, 0.3524, 0.1748, 0.02096, 0.007716, 0.6522, 0.007716, 0.3524, 0.007716, 0.3524, 0.007716, 0.6522, 0.09994, 0.3524, 0.09994, 0.6522, 0.09994, 0.6522, 0.09994, 0.3524, 0.04371, 0.02096, 0.09994, 0.02096, 0.09994, 0.02096, 0.04371, 0.02096, 0.5681, 0.3524, 0.5681, 0.02096, 0.5681, 0.02096, 0.5681, 0.3524, 0.3037, 0.6522, 0.2473, 0.6522, 0.2473, 0.6522, 0.3037, 0.6522, 0.09994, 0.6522, 0.04371, 0.6522, 0.04371, 0.6522, 0.09994, 0.6522, 0.2473, 0.6522, 0.2473, 0.3524, 0.2473, 0.3524, 0.2473, 0.6522, 0.959, 0.3524, 1.005, 0.3524, 1.005, 0.6522, 0.959, 0.6522, 0.1748, 0.3524, 0.2473, 0.3524, 0.2473, 0.6522, 0.1748, 0.6522, 0.4359, 0.3524, 0.5115, 0.3524, 0.5115, 0.6522, 0.4359, 0.6522, 0.6983, 0.3524, 0.7702, 0.3524, 0.7702, 0.6522, 0.6983, 0.6522, 0.09994, 0.3524, 0.1748, 0.3524, 0.1748, 0.6522, 0.09994, 0.6522, 0.3788, 0.3524, 0.4359, 0.3524, 0.4359, 0.6522, 0.3788, 0.6522, 0.6398, 0.3524, 0.6983, 0.3524, 0.6983, 0.6522, 0.6398, 0.6522, 0.8997, 0.3524, 0.959, 0.3524, 0.959, 0.6522, 0.8997, 0.6522, 0.5115, 0.3524, 0.5115, 0.6522, 0.5115, 0.6522, 0.5115, 0.3524, 0.09994, 0.3524, 0.1748, 0.3524, 0.1748, 0.3524, 0.09994, 0.3524, 0.6983, 0.6522, 0.6398, 0.6522, 0.6398, 0.6522, 0.6983, 0.6522, 0.7702, 0.6522, 0.6983, 0.6522, 0.6983, 0.6522, 0.7702, 0.6522, 1.005, 0.3524, 1.005, 0.6522, 1.005, 0.6522, 1.005, 0.3524, 0.8997, 0.3524, 0.959, 0.3524, 0.959, 0.3524, 0.8997, 0.3524, 0.6398, 0.6522, 0.6398, 0.3524, 0.6398, 0.3524, 0.6398, 0.6522, 0.6983, 0.3524, 0.7702, 0.3524, 0.7702, 0.3524, 0.6983, 0.3524, 0.1748, 0.6522, 0.09994, 0.6522, 0.09994, 0.6522, 0.1748, 0.6522, 0.2473, 0.6522, 0.1748, 0.6522, 0.1748, 0.6522, 0.2473, 0.6522, 0.7702, 0.3524, 0.7702, 0.6522, 0.7702, 0.6522, 0.7702, 0.3524, 0.09994, 0.6522, 0.09994, 0.3524, 0.09994, 0.3524, 0.09994, 0.6522, 0.1748, 0.3524, 0.2473, 0.3524, 0.2473, 0.3524, 0.1748, 0.3524, 0.959, 0.6522, 0.8997, 0.6522, 0.8997, 0.6522, 0.959, 0.6522, 1.005, 0.6522, 0.959, 0.6522, 0.959, 0.6522, 1.005, 0.6522, 0.2473, 0.3524, 0.2473, 0.6522, 0.2473, 0.6522, 0.2473, 0.3524, 0.4359, 0.02096, 0.5115, 0.02096, 0.5115, 0.3524, 0.4359, 0.3524, 0.5115, 0.02096, 0.5681, 0.02096, 0.5681, 0.3524, 0.5115, 0.3524, 0.4359, 0.02096, 0.5115, 0.02096, 0.5115, 0.02096, 0.4359, 0.02096, 0.4359, 0.3524, 0.4359, 0.02096, 0.4359, 0.02096, 0.4359, 0.3524, 0.5681, 0.02096, 0.5681, 0.3524, 0.5681, 0.3524, 0.5681, 0.02096, 0.5115, 0.02096, 0.5681, 0.02096, 0.5681, 0.02096, 0.5115, 0.02096, 0.6983, 0.02096, 0.7702, 0.02096, 0.7702, 0.3524, 0.6983, 0.3524, 0.7702, 0.02096, 0.8429, 0.02096, 0.8429, 0.3524, 0.7702, 0.3524, 0.8429, 0.02096, 0.8429, 0.3524, 0.8429, 0.3524, 0.8429, 0.02096, 0.8429, 0.3524, 0.7702, 0.3524, 0.7702, 0.3524, 0.8429, 0.3524, 0.7702, 0.3524, 0.6983, 0.3524, 0.6983, 0.3524, 0.7702, 0.3524, 0.7702, 0.02096, 0.8429, 0.02096, 0.8429, 0.02096, 0.7702, 0.02096])
me_x.materials.append(mat_x)
me_x.update()

# ---- objects
ob_x = bpy.data.objects.new('立方体', me_x)

# ---- transforms, parenting, visibility, modifiers, constraints
ob_x.location = (0.0, 0.0, 0.0)
ob_x.rotation_euler = (4.712, -0.0, 0.0)
ob_x.scale = (0.2, 1.0, 2.821)

# ---- collection membership
col_collection.objects.link(ob_x)

# ---- scene / render settings (as saved in the file)
scene.frame_start = 1; scene.frame_end = 250; scene.frame_set(1)
scene.render.engine = 'BLENDER_EEVEE_NEXT'
scene.cycles.sampling_pattern = 'TABULATED_SOBOL'
scene.view_settings.view_transform = 'Filmic'
bpy.context.view_layer.update()

# ---- added for rendering (the .blend has no active camera and no usable light): camera, sun
cam_auto = bpy.data.cameras.new('AutoCamera')
cam_auto.lens = 50.0
cam_auto.sensor_width = 36.0
cam_auto.clip_end = 1000.0
ob_auto_camera = bpy.data.objects.new('AutoCamera', cam_auto)
scene.collection.objects.link(ob_auto_camera)
ob_auto_camera.location = (5.63967, -6.68442, 4.45628)
ob_auto_camera.rotation_euler = (1.09748, -7.21219e-08, 0.694738)
scene.camera = ob_auto_camera
light_auto_sun = bpy.data.lights.new('AutoSun', 'SUN')
light_auto_sun.energy = 3.0
light_auto_sun.angle = 0.0523599
ob_auto_sun = bpy.data.objects.new('AutoSun', light_auto_sun)
scene.collection.objects.link(ob_auto_sun)
ob_auto_sun.rotation_euler = (0.872665, 0.174533, 0.523599)
bpy.context.view_layer.update()
